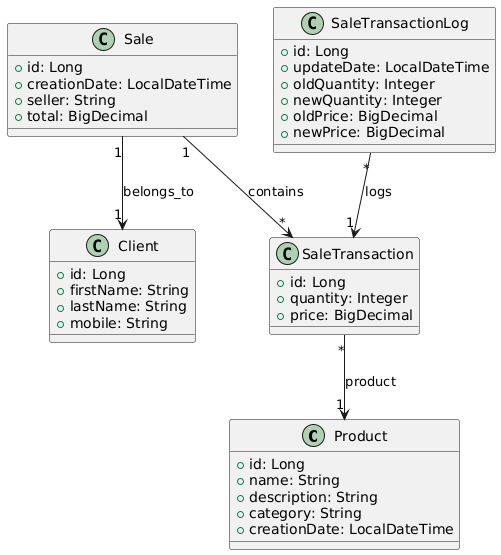

The diagram above was rendered by PlantUML. Its source (embedded in the PNG):
@startuml
'Sales system class diagram generated for external UML services.'

class Product {
  +id: Long
  +name: String
  +description: String
  +category: String
  +creationDate: LocalDateTime
}

class Client {
  +id: Long
  +firstName: String
  +lastName: String
  +mobile: String
}

class Sale {
  +id: Long
  +creationDate: LocalDateTime
  +seller: String
  +total: BigDecimal
}

class SaleTransaction {
  +id: Long
  +quantity: Integer
  +price: BigDecimal
}

class SaleTransactionLog {
  +id: Long
  +updateDate: LocalDateTime
  +oldQuantity: Integer
  +newQuantity: Integer
  +oldPrice: BigDecimal
  +newPrice: BigDecimal
}

Sale "1" --> "*" SaleTransaction : contains
Sale "1" --> "1" Client : belongs_to
SaleTransaction "*" --> "1" Product : product
SaleTransactionLog "*" --> "1" SaleTransaction : logs
@enduml